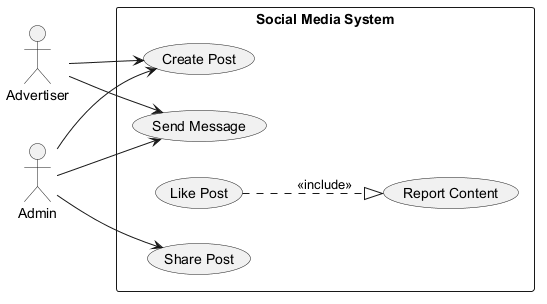

The diagram above was rendered by PlantUML. Its source (embedded in the PNG):
@startuml
skinparam backgroundColor #FFFFFF
skinparam classBackgroundColor #F1F8E9
skinparam classBorderColor #33691E
left to right direction
actor "Advertiser" as A
actor "Admin" as A1
rectangle "Social Media System" {
  usecase "Create Post" as UC_CreatePost
  usecase "Send Message" as UC_SendMessage
  usecase "Like Post" as UC_LikePost
  usecase "Share Post" as UC_SharePost
  usecase "Report Content" as UC_ReportContent
}
A --> UC_CreatePost
A --> UC_SendMessage
A1 --> UC_SharePost
A1 --> UC_CreatePost
A1 --> UC_SendMessage
UC_LikePost ..|> UC_ReportContent : <<include>>
@enduml